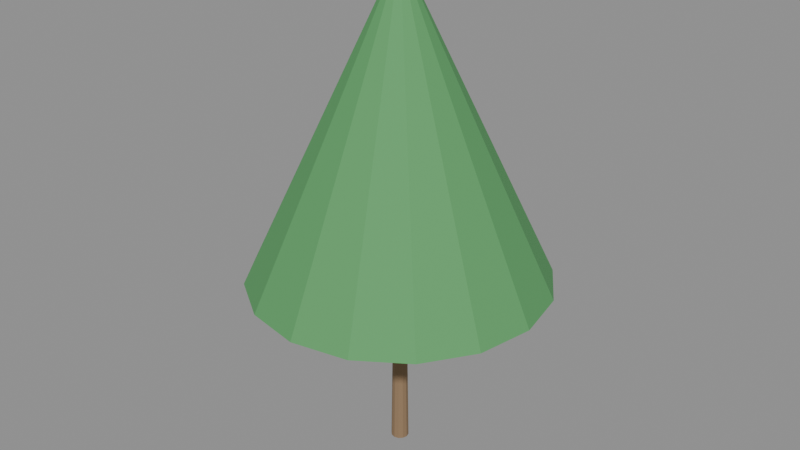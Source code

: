 # Source: e0287_after.blend  (saved by Blender 5.2.44; exported with 4.5.12 LTS)
import bpy
from mathutils import Matrix  # noqa: F401  (used for matrix-valued properties, if any)

bpy.ops.wm.read_factory_settings(use_empty=True)
scene = bpy.context.scene
scene.name = 'Scene'

# ---- materials (node trees are filled in below, after node groups)
mat_madera_tronco = bpy.data.materials.new('Madera_Tronco')
mat_follaje = bpy.data.materials.new('Follaje')

# ---- material node trees
mat_madera_tronco.use_nodes = True; mat_madera_tronco.node_tree.nodes.clear()
_N = mat_madera_tronco.node_tree.nodes; _L = mat_madera_tronco.node_tree.links
n0 = _N.new('ShaderNodeBsdfPrincipled'); n0.name = 'Principled BSDF'; n0.location = (-200, 100)
n0.inputs[0].default_value = (0.28, 0.18, 0.1, 1.0)
n0.inputs[2].default_value = 0.9
n0.inputs[3].default_value = 1.45
n0.inputs[10].default_value = 0.005
n1 = _N.new('ShaderNodeOutputMaterial'); n1.name = 'Material Output'; n1.location = (200, 100)
_L.new(n0.outputs[0], n1.inputs[0])
n1.is_active_output = True
mat_follaje.use_nodes = True; mat_follaje.node_tree.nodes.clear()
_N = mat_follaje.node_tree.nodes; _L = mat_follaje.node_tree.links
n0 = _N.new('ShaderNodeBsdfPrincipled'); n0.name = 'Principled BSDF'; n0.location = (-200, 100)
n0.inputs[0].default_value = (0.1, 0.35, 0.12, 1.0)
n0.inputs[2].default_value = 0.8
n0.inputs[3].default_value = 1.45
n0.inputs[10].default_value = 0.005
n1 = _N.new('ShaderNodeOutputMaterial'); n1.name = 'Material Output'; n1.location = (200, 100)
_L.new(n0.outputs[0], n1.inputs[0])
n1.is_active_output = True

# ---- meshes
me_arbol_frondoso_tronco_mesh = bpy.data.meshes.new('Arbol_Frondoso_Tronco_mesh')
me_arbol_frondoso_tronco_mesh.from_pydata([(0.0, 0.12, 0.0), (0.0, 0.084, 2.5), (0.06, 0.1039, 0.0), (0.042, 0.07275, 2.5), (0.1039, 0.06, 0.0), (0.07275, 0.042, 2.5), (0.12, 0.0, 0.0), (0.084, 0.0, 2.5), (0.1039, -0.06, 0.0), (0.07275, -0.042, 2.5), (0.06, -0.1039, 0.0), (0.042, -0.07275, 2.5), (0.0, -0.12, 0.0), (0.0, -0.084, 2.5), (-0.06, -0.1039, 0.0), (-0.042, -0.07275, 2.5), (-0.1039, -0.06, 0.0), (-0.07275, -0.042, 2.5), (-0.12, 0.0, 0.0), (-0.084, 0.0, 2.5), (-0.1039, 0.06, 0.0), (-0.07275, 0.042, 2.5), (-0.06, 0.1039, 0.0), (-0.042, 0.07275, 2.5)], [], [(0, 1, 3, 2), (2, 3, 5, 4), (4, 5, 7, 6), (6, 7, 9, 8), (8, 9, 11, 10), (10, 11, 13, 12), (12, 13, 15, 14), (14, 15, 17, 16), (16, 17, 19, 18), (18, 19, 21, 20), (3, 1, 23, 21, 19, 17, 15, 13, 11, 9, 7, 5), (20, 21, 23, 22), (22, 23, 1, 0), (0, 2, 4, 6, 8, 10, 12, 14, 16, 18, 20, 22)])
me_arbol_frondoso_tronco_mesh.materials.append(mat_madera_tronco)
me_arbol_frondoso_tronco_mesh.update()
me_arbol_frondoso_copa_mesh = bpy.data.meshes.new('Arbol_Frondoso_Copa_mesh')
me_arbol_frondoso_copa_mesh.from_pydata([(0.0, 2.0, 2.5), (0.0, 0.1, 6.5), (0.7654, 1.848, 2.5), (0.03827, 0.09239, 6.5), (1.414, 1.414, 2.5), (0.07071, 0.07071, 6.5), (1.848, 0.7654, 2.5), (0.09239, 0.03827, 6.5), (2.0, 0.0, 2.5), (0.1, 0.0, 6.5), (1.848, -0.7654, 2.5), (0.09239, -0.03827, 6.5), (1.414, -1.414, 2.5), (0.07071, -0.07071, 6.5), (0.7654, -1.848, 2.5), (0.03827, -0.09239, 6.5), (0.0, -2.0, 2.5), (0.0, -0.1, 6.5), (-0.7654, -1.848, 2.5), (-0.03827, -0.09239, 6.5), (-1.414, -1.414, 2.5), (-0.07071, -0.07071, 6.5), (-1.848, -0.7654, 2.5), (-0.09239, -0.03827, 6.5), (-2.0, 0.0, 2.5), (-0.1, 0.0, 6.5), (-1.848, 0.7654, 2.5), (-0.09239, 0.03827, 6.5), (-1.414, 1.414, 2.5), (-0.07071, 0.07071, 6.5), (-0.7654, 1.848, 2.5), (-0.03827, 0.09239, 6.5)], [], [(0, 1, 3, 2), (2, 3, 5, 4), (4, 5, 7, 6), (6, 7, 9, 8), (8, 9, 11, 10), (10, 11, 13, 12), (12, 13, 15, 14), (14, 15, 17, 16), (16, 17, 19, 18), (18, 19, 21, 20), (20, 21, 23, 22), (22, 23, 25, 24), (24, 25, 27, 26), (26, 27, 29, 28), (3, 1, 31, 29, 27, 25, 23, 21, 19, 17, 15, 13, 11, 9, 7, 5), (28, 29, 31, 30), (30, 31, 1, 0), (0, 2, 4, 6, 8, 10, 12, 14, 16, 18, 20, 22, 24, 26, 28, 30)])
me_arbol_frondoso_copa_mesh.materials.append(mat_follaje)
me_arbol_frondoso_copa_mesh.update()

# ---- objects
ob_arbol_frondoso = bpy.data.objects.new('Arbol_Frondoso', None)
ob_arbol_frondoso_tronco = bpy.data.objects.new('Arbol_Frondoso_Tronco', me_arbol_frondoso_tronco_mesh)
ob_arbol_frondoso_copa = bpy.data.objects.new('Arbol_Frondoso_Copa', me_arbol_frondoso_copa_mesh)

# ---- transforms, parenting, visibility, modifiers, constraints
ob_arbol_frondoso.location = (0.67, 0.0, 0.0)
ob_arbol_frondoso.empty_display_type = 'ARROWS'
ob_arbol_frondoso_tronco.parent = ob_arbol_frondoso
ob_arbol_frondoso_tronco.location = (0.0, 0.0, 0.0)
ob_arbol_frondoso_copa.parent = ob_arbol_frondoso
ob_arbol_frondoso_copa.location = (0.0, 0.0, 0.0)

# ---- collection membership
scene.collection.objects.link(ob_arbol_frondoso)
scene.collection.objects.link(ob_arbol_frondoso_tronco)
scene.collection.objects.link(ob_arbol_frondoso_copa)

# ---- scene / render settings (as saved in the file)
scene.frame_start = 1; scene.frame_end = 250; scene.frame_set(1)
scene.render.engine = 'BLENDER_EEVEE_NEXT'
scene.render.bake_bias = 0.0
scene.render.bake_samples = 0
scene.render.compositor_device = 'GPU'
scene.eevee.use_volume_custom_range = False
scene.eevee.fast_gi_thickness_near = 0.1
scene.eevee.fast_gi_thickness_far = 0.0
scene.eevee.ray_tracing_options.screen_trace_thickness = 0.1
bpy.context.view_layer.update()

# ---- added for rendering (the .blend has no active camera and no usable light): camera, sun + grey world if the file has none
cam_auto = bpy.data.cameras.new('AutoCamera')
cam_auto.lens = 50.0
cam_auto.sensor_width = 36.0
cam_auto.clip_end = 1000.0
ob_auto_camera = bpy.data.objects.new('AutoCamera', cam_auto)
scene.collection.objects.link(ob_auto_camera)
ob_auto_camera.location = (8.64252, -9.56702, 9.62801)
ob_auto_camera.rotation_euler = (1.09748, -7.21219e-08, 0.694738)
scene.camera = ob_auto_camera
light_auto_sun = bpy.data.lights.new('AutoSun', 'SUN')
light_auto_sun.energy = 3.0
light_auto_sun.angle = 0.0523599
ob_auto_sun = bpy.data.objects.new('AutoSun', light_auto_sun)
scene.collection.objects.link(ob_auto_sun)
ob_auto_sun.rotation_euler = (0.872665, 0.174533, 0.523599)
if scene.world is None:
    world_auto = bpy.data.worlds.new('AutoWorld')
    world_auto.color = (0.3, 0.3, 0.3)
    scene.world = world_auto
bpy.context.view_layer.update()
